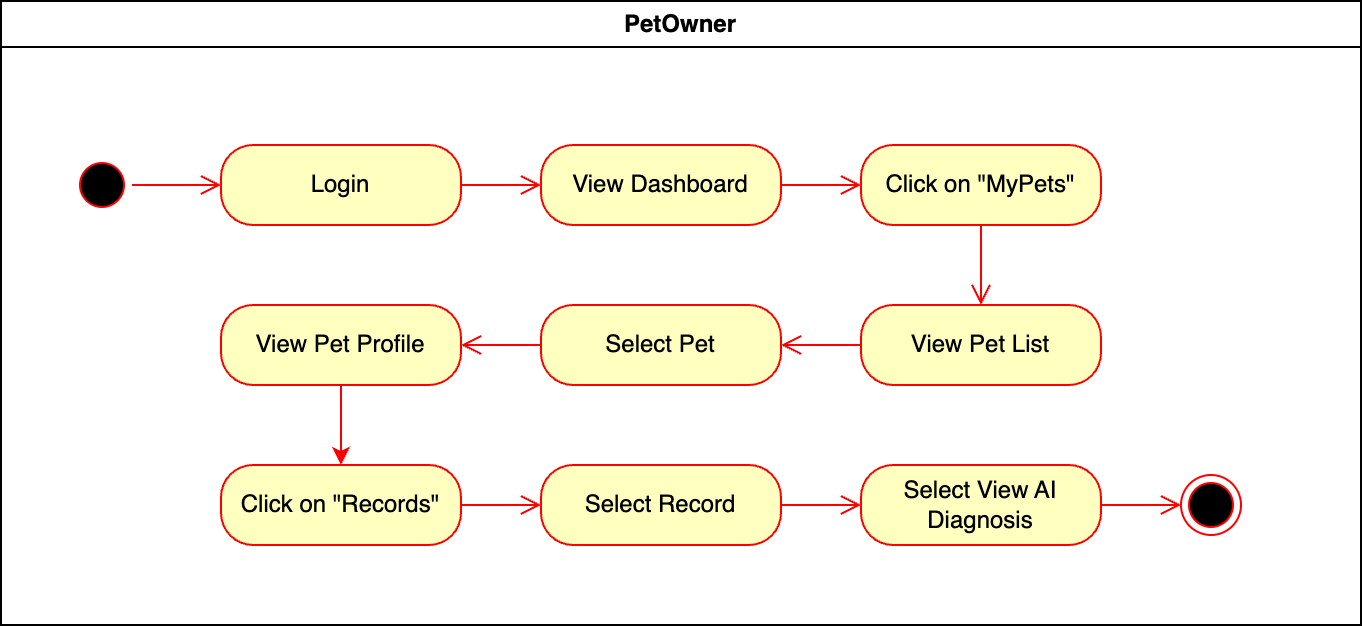

The diagram above was exported from draw.io. Its source (the exported page's mxGraphModel, read from the mxfile embedded in the PNG):
<mxGraphModel dx="984" dy="747" grid="1" gridSize="10" guides="1" tooltips="1" connect="1" arrows="1" fold="1" page="1" pageScale="1" pageWidth="1169" pageHeight="826" background="none" math="0" shadow="0">
  <root>
    <mxCell id="0" />
    <mxCell id="1" parent="0" />
    <mxCell id="2" value="PetOwner" style="swimlane;whiteSpace=wrap" parent="1" vertex="1">
      <mxGeometry x="80" y="128" width="680" height="312" as="geometry" />
    </mxCell>
    <mxCell id="VH1urit_H-v66t-ArhFQ-41" value="" style="ellipse;html=1;shape=startState;fillColor=#000000;strokeColor=#ff0000;" parent="2" vertex="1">
      <mxGeometry x="35.5" y="77" width="30" height="30" as="geometry" />
    </mxCell>
    <mxCell id="VH1urit_H-v66t-ArhFQ-42" value="" style="edgeStyle=orthogonalEdgeStyle;html=1;verticalAlign=bottom;endArrow=open;endSize=8;strokeColor=#ff0000;rounded=0;" parent="2" source="VH1urit_H-v66t-ArhFQ-41" target="VH1urit_H-v66t-ArhFQ-43" edge="1">
      <mxGeometry relative="1" as="geometry">
        <mxPoint x="105.5" y="97" as="targetPoint" />
      </mxGeometry>
    </mxCell>
    <mxCell id="VH1urit_H-v66t-ArhFQ-43" value="Login" style="rounded=1;whiteSpace=wrap;html=1;arcSize=40;fontColor=#000000;fillColor=#ffffc0;strokeColor=#ff0000;" parent="2" vertex="1">
      <mxGeometry x="110" y="72" width="120" height="40" as="geometry" />
    </mxCell>
    <mxCell id="VH1urit_H-v66t-ArhFQ-44" value="" style="edgeStyle=orthogonalEdgeStyle;html=1;verticalAlign=bottom;endArrow=open;endSize=8;strokeColor=#ff0000;rounded=0;" parent="2" source="VH1urit_H-v66t-ArhFQ-43" target="VH1urit_H-v66t-ArhFQ-63" edge="1">
      <mxGeometry relative="1" as="geometry">
        <mxPoint x="270" y="92" as="targetPoint" />
      </mxGeometry>
    </mxCell>
    <mxCell id="VH1urit_H-v66t-ArhFQ-45" value="Click on &quot;MyPets&quot;" style="rounded=1;whiteSpace=wrap;html=1;arcSize=40;fontColor=#000000;fillColor=#ffffc0;strokeColor=#ff0000;" parent="2" vertex="1">
      <mxGeometry x="430" y="72" width="120" height="40" as="geometry" />
    </mxCell>
    <mxCell id="VH1urit_H-v66t-ArhFQ-46" value="" style="edgeStyle=orthogonalEdgeStyle;html=1;verticalAlign=bottom;endArrow=open;endSize=8;strokeColor=#ff0000;rounded=0;" parent="2" source="VH1urit_H-v66t-ArhFQ-45" target="VH1urit_H-v66t-ArhFQ-57" edge="1">
      <mxGeometry relative="1" as="geometry">
        <mxPoint x="613.5" y="92" as="targetPoint" />
        <Array as="points">
          <mxPoint x="490" y="172" />
        </Array>
      </mxGeometry>
    </mxCell>
    <mxCell id="VH1urit_H-v66t-ArhFQ-47" value="Select Pet" style="rounded=1;whiteSpace=wrap;html=1;arcSize=40;fontColor=#000000;fillColor=#ffffc0;strokeColor=#ff0000;" parent="2" vertex="1">
      <mxGeometry x="270" y="152" width="120" height="40" as="geometry" />
    </mxCell>
    <mxCell id="VH1urit_H-v66t-ArhFQ-49" value="Select Record" style="rounded=1;whiteSpace=wrap;html=1;arcSize=40;fontColor=#000000;fillColor=#ffffc0;strokeColor=#ff0000;" parent="2" vertex="1">
      <mxGeometry x="270" y="232" width="120" height="40" as="geometry" />
    </mxCell>
    <mxCell id="VH1urit_H-v66t-ArhFQ-50" value="" style="edgeStyle=orthogonalEdgeStyle;html=1;verticalAlign=bottom;endArrow=open;endSize=8;strokeColor=#ff0000;rounded=0;" parent="2" source="VH1urit_H-v66t-ArhFQ-49" target="VH1urit_H-v66t-ArhFQ-52" edge="1">
      <mxGeometry relative="1" as="geometry">
        <mxPoint x="1482.5" y="192" as="targetPoint" />
      </mxGeometry>
    </mxCell>
    <mxCell id="VH1urit_H-v66t-ArhFQ-52" value="Select View AI Diagnosis" style="rounded=1;whiteSpace=wrap;html=1;arcSize=40;fontColor=#000000;fillColor=#ffffc0;strokeColor=#ff0000;" parent="2" vertex="1">
      <mxGeometry x="430" y="232" width="120" height="40" as="geometry" />
    </mxCell>
    <mxCell id="VH1urit_H-v66t-ArhFQ-53" value="" style="edgeStyle=orthogonalEdgeStyle;html=1;verticalAlign=bottom;endArrow=open;endSize=8;strokeColor=#ff0000;rounded=0;" parent="2" source="VH1urit_H-v66t-ArhFQ-52" target="VH1urit_H-v66t-ArhFQ-56" edge="1">
      <mxGeometry relative="1" as="geometry">
        <mxPoint x="1642.5" y="192" as="targetPoint" />
      </mxGeometry>
    </mxCell>
    <mxCell id="VH1urit_H-v66t-ArhFQ-56" value="" style="ellipse;html=1;shape=endState;fillColor=#000000;strokeColor=#ff0000;" parent="2" vertex="1">
      <mxGeometry x="590" y="237" width="30" height="30" as="geometry" />
    </mxCell>
    <mxCell id="VH1urit_H-v66t-ArhFQ-57" value="View Pet List" style="rounded=1;whiteSpace=wrap;html=1;arcSize=40;fontColor=#000000;fillColor=#ffffc0;strokeColor=#ff0000;" parent="2" vertex="1">
      <mxGeometry x="430" y="152" width="120" height="40" as="geometry" />
    </mxCell>
    <mxCell id="VH1urit_H-v66t-ArhFQ-58" value="" style="edgeStyle=orthogonalEdgeStyle;html=1;verticalAlign=bottom;endArrow=open;endSize=8;strokeColor=#ff0000;rounded=0;" parent="2" source="VH1urit_H-v66t-ArhFQ-57" target="VH1urit_H-v66t-ArhFQ-47" edge="1">
      <mxGeometry relative="1" as="geometry">
        <mxPoint x="743.5" y="92" as="targetPoint" />
        <Array as="points">
          <mxPoint x="420" y="172" />
          <mxPoint x="420" y="172" />
        </Array>
      </mxGeometry>
    </mxCell>
    <mxCell id="VH1urit_H-v66t-ArhFQ-62" style="edgeStyle=orthogonalEdgeStyle;rounded=0;orthogonalLoop=1;jettySize=auto;html=1;strokeColor=#fa0000;" parent="2" source="VH1urit_H-v66t-ArhFQ-59" target="VH1urit_H-v66t-ArhFQ-60" edge="1">
      <mxGeometry relative="1" as="geometry">
        <Array as="points">
          <mxPoint x="170" y="252" />
          <mxPoint x="170" y="252" />
        </Array>
      </mxGeometry>
    </mxCell>
    <mxCell id="VH1urit_H-v66t-ArhFQ-59" value="View Pet Profile" style="rounded=1;whiteSpace=wrap;html=1;arcSize=40;fontColor=#000000;fillColor=#ffffc0;strokeColor=#ff0000;" parent="2" vertex="1">
      <mxGeometry x="110" y="152" width="120" height="40" as="geometry" />
    </mxCell>
    <mxCell id="VH1urit_H-v66t-ArhFQ-48" value="" style="edgeStyle=orthogonalEdgeStyle;html=1;verticalAlign=bottom;endArrow=open;endSize=8;strokeColor=#ff0000;rounded=0;" parent="2" source="VH1urit_H-v66t-ArhFQ-47" target="VH1urit_H-v66t-ArhFQ-59" edge="1">
      <mxGeometry relative="1" as="geometry">
        <mxPoint x="913.5" y="92" as="targetPoint" />
        <Array as="points">
          <mxPoint x="250" y="172" />
          <mxPoint x="250" y="172" />
        </Array>
      </mxGeometry>
    </mxCell>
    <mxCell id="VH1urit_H-v66t-ArhFQ-60" value="Click on &quot;Records&quot;" style="rounded=1;whiteSpace=wrap;html=1;arcSize=40;fontColor=#000000;fillColor=#ffffc0;strokeColor=#ff0000;" parent="2" vertex="1">
      <mxGeometry x="110" y="232" width="120" height="40" as="geometry" />
    </mxCell>
    <mxCell id="VH1urit_H-v66t-ArhFQ-61" value="" style="edgeStyle=orthogonalEdgeStyle;html=1;verticalAlign=bottom;endArrow=open;endSize=8;strokeColor=#ff0000;rounded=0;" parent="2" source="VH1urit_H-v66t-ArhFQ-60" target="VH1urit_H-v66t-ArhFQ-49" edge="1">
      <mxGeometry relative="1" as="geometry">
        <mxPoint x="1143.5" y="272" as="targetPoint" />
      </mxGeometry>
    </mxCell>
    <mxCell id="VH1urit_H-v66t-ArhFQ-63" value="View Dashboard" style="rounded=1;whiteSpace=wrap;html=1;arcSize=40;fontColor=#000000;fillColor=#ffffc0;strokeColor=#ff0000;" parent="2" vertex="1">
      <mxGeometry x="270" y="72" width="120" height="40" as="geometry" />
    </mxCell>
    <mxCell id="VH1urit_H-v66t-ArhFQ-64" value="" style="edgeStyle=orthogonalEdgeStyle;html=1;verticalAlign=bottom;endArrow=open;endSize=8;strokeColor=#ff0000;rounded=0;" parent="2" source="VH1urit_H-v66t-ArhFQ-63" target="VH1urit_H-v66t-ArhFQ-45" edge="1">
      <mxGeometry relative="1" as="geometry">
        <mxPoint x="340" y="172" as="targetPoint" />
      </mxGeometry>
    </mxCell>
  </root>
</mxGraphModel>